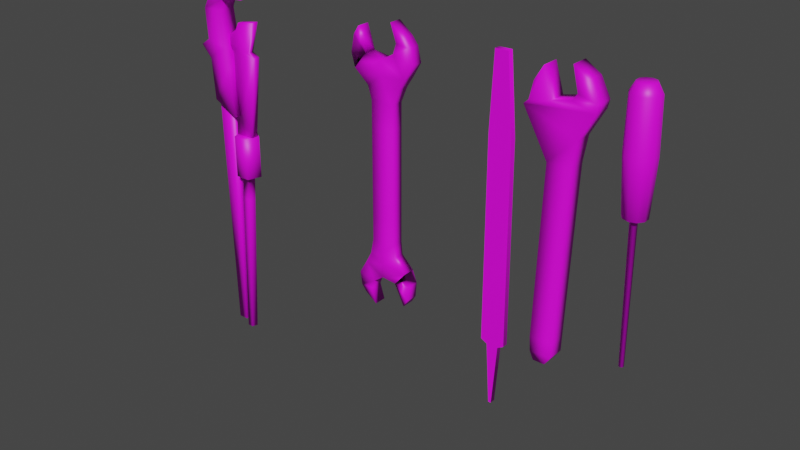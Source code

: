 # Source: Tools.blend  (saved by Blender 2.81.16; exported with 4.5.12 LTS)
import bpy
from mathutils import Matrix  # noqa: F401  (used for matrix-valued properties, if any)

bpy.ops.wm.read_factory_settings(use_empty=True)
scene = bpy.context.scene
scene.name = 'Scene'

# ---- collections
col_collection = bpy.data.collections.new('Collection'); scene.collection.children.link(col_collection)

# ---- images (referenced by path relative to the original .blend; pixels are not part of the script)
import os
ASSET_DIR = os.environ.get("B2B_ASSET_DIR", "")  # directory of the original .blend (textures are referenced by path, not embedded)
HERE = os.path.dirname(os.path.abspath(__file__))  # packed textures are extracted next to this script under _unpacked/

def load_image(name, relpath, width, height, colorspace="sRGB"):
    """Load a texture the original file referenced (path relative to the .blend, or extracted next to this script)."""
    p = next((c for c in (os.path.join(HERE, relpath), os.path.join(ASSET_DIR, relpath)) if relpath and os.path.exists(c)), "")
    if p:
        img = bpy.data.images.load(p, check_existing=True)
        img.name = name
    else:  # same state as the original file: an image datablock whose file is absent (Cycles renders it pink)
        img = bpy.data.images.new(name, width, height)
        img.source = "FILE"
        img.filepath = "//" + (relpath or name)
    img.colorspace_settings.name = colorspace
    return img
img_spanners_jpg = load_image('Spanners.jpg', 'Spanners.jpg', 1024, 1024, 'sRGB')

# ---- materials (node trees are filled in below, after node groups)
mat_material_001 = bpy.data.materials.new('Material.001')
mat_material_001.use_transparent_shadow = False

# ---- material node trees
mat_material_001.use_nodes = True; mat_material_001.node_tree.nodes.clear()
_N = mat_material_001.node_tree.nodes; _L = mat_material_001.node_tree.links
n0 = _N.new('ShaderNodeOutputMaterial'); n0.name = 'Material Output'; n0.location = (300, 300)
n1 = _N.new('ShaderNodeBsdfPrincipled'); n1.name = 'Principled BSDF'; n1.location = (10, 300)
n1.distribution = 'GGX'
n1.subsurface_method = 'BURLEY'
n1.inputs[3].default_value = 1.45
n1.inputs[27].default_value = (0.0, 0.0, 0.0, 1.0)
n1.inputs[28].default_value = 1.0
n2 = _N.new('ShaderNodeTexImage'); n2.name = 'Image Texture'; n2.location = (-280, 280)
n2.image = img_spanners_jpg
_L.new(n1.outputs[0], n0.inputs[0])
_L.new(n2.outputs[0], n1.inputs[0])
n0.is_active_output = True

# ---- world
world_world = bpy.data.worlds.new('World'); scene.world = world_world
world_world.use_nodes = True; world_world.node_tree.nodes.clear()
_N = world_world.node_tree.nodes; _L = world_world.node_tree.links
n0 = _N.new('ShaderNodeOutputWorld'); n0.name = 'World Output'; n0.location = (300, 300)
n1 = _N.new('ShaderNodeBackground'); n1.name = 'Background'; n1.location = (10, 300)
n1.inputs[0].default_value = (0.05088, 0.05088, 0.05088, 1.0)
_L.new(n1.outputs[0], n0.inputs[0])
n0.is_active_output = True
world_world.color = (0.05088, 0.05088, 0.05088)
world_world.use_sun_shadow = False
world_world.sun_shadow_jitter_overblur = 0.0

# ---- meshes
me_plane = bpy.data.meshes.new('Plane')
me_plane.from_pydata([(-0.09918, -0.161, -2.235e-08), (0.09668, -0.1671, -2.608e-08), (-0.09918, 0.1505, 3.725e-09), (0.09668, 0.1531, 3.725e-09), (-0.09918, 0.369, 2.235e-08), (0.09668, 0.369, 2.235e-08), (-0.09918, 0.5616, 4.098e-08), (0.09668, 0.5616, 4.098e-08), (-0.133, 0.6671, 4.901e-08), (0.02224, 0.6671, 4.901e-08), (-0.256, 0.7726, 5.858e-08), (-0.007726, 0.7594, 5.738e-08), (0.1491, 0.6882, 5.092e-08), (0.2045, 0.7752, 5.881e-08), (-0.2877, 0.8833, 6.862e-08), (-0.2613, 1.023, 8.129e-08), (-0.2165, 1.092, 8.75e-08), (-0.1901, 1.018, 8.081e-08), (-0.1532, 0.9018, 7.029e-08), (-0.005462, 0.8833, 6.862e-08), (0.1053, 0.9493, 7.459e-08), (0.2757, 0.8965, 6.981e-08), (0.2467, 1.018, 8.081e-08), (0.1317, 1.031, 8.201e-08), (0.08158, 1.173, 9.492e-08), (0.1976, 1.081, 8.655e-08), (0.09668, -0.3856, -4.47e-08), (-0.09918, -0.386, -4.47e-08), (0.09668, -0.5802, -6.333e-08), (-0.09918, -0.5825, -6.333e-08), (0.1077, -0.6865, -7.368e-08), (-0.01976, -0.6877, -7.379e-08), (0.2124, -0.789, -8.298e-08), (-0.00119, -0.7776, -8.194e-08), (-0.1247, -0.7121, -7.6e-08), (-0.1707, -0.8004, -8.401e-08), (0.2506, -0.8879, -9.194e-08), (0.241, -1.011, -1.031e-07), (0.204, -1.073, -1.087e-07), (0.168, -1.002, -1.023e-07), (0.1173, -0.9019, -9.321e-08), (-0.006633, -0.8896, -9.21e-08), (-0.09312, -0.9533, -9.786e-08), (-0.2397, -0.9204, -9.488e-08), (-0.2226, -1.029, -1.047e-07), (-0.1202, -1.027, -1.045e-07), (-0.07974, -1.156, -1.162e-07), (-0.1822, -1.081, -1.094e-07), (-0.09918, -0.161, -0.1035), (0.09668, -0.1671, -0.1035), (-0.09918, 0.1505, -0.1035), (0.09668, 0.1531, -0.1035), (-0.09918, 0.369, -0.1035), (0.09668, 0.369, -0.1035), (-0.09918, 0.5616, -0.1035), (0.09668, 0.5616, -0.1035), (-0.133, 0.6671, -0.1035), (0.02224, 0.6671, -0.1035), (-0.256, 0.7726, -0.1035), (-0.007726, 0.7594, -0.1035), (0.1491, 0.6882, -0.1035), (0.2045, 0.7752, -0.1035), (-0.2877, 0.8833, -0.1035), (-0.2613, 1.023, -0.1035), (-0.2165, 1.092, -0.1035), (-0.1901, 1.018, -0.1035), (-0.1532, 0.9018, -0.1035), (-0.005462, 0.8833, -0.1035), (0.1053, 0.9493, -0.1035), (0.2757, 0.8965, -0.1035), (0.2467, 1.018, -0.1035), (0.1317, 1.031, -0.1035), (0.08158, 1.173, -0.1035), (0.1976, 1.081, -0.1035), (0.09668, -0.3856, -0.1035), (-0.09918, -0.386, -0.1035), (0.09668, -0.5802, -0.1035), (-0.09918, -0.5825, -0.1035), (0.1077, -0.6865, -0.1035), (-0.01976, -0.6877, -0.1035), (0.2124, -0.789, -0.1035), (-0.00119, -0.7776, -0.1035), (-0.1247, -0.7121, -0.1035), (-0.1707, -0.8004, -0.1035), (0.2506, -0.8879, -0.1035), (0.241, -1.011, -0.1035), (0.204, -1.073, -0.1035), (0.168, -1.002, -0.1035), (0.1173, -0.9019, -0.1035), (-0.006633, -0.8896, -0.1035), (-0.09312, -0.9533, -0.1035), (-0.2397, -0.9204, -0.1035), (-0.2226, -1.029, -0.1035), (-0.1202, -1.027, -0.1035), (-0.07974, -1.156, -0.1035), (-0.1822, -1.081, -0.1035)], [], [(1, 26, 27, 0), (2, 4, 5, 3), (4, 6, 7, 5), (6, 8, 9, 7), (8, 10, 11, 9), (9, 12, 7), (11, 13, 12, 9), (16, 15, 17), (18, 17, 15, 14), (14, 10, 18), (19, 11, 10, 18), (13, 11, 19, 20), (21, 13, 20, 22), (22, 20, 23), (23, 24, 25, 22), (26, 28, 29, 27), (28, 30, 31, 29), (30, 32, 33, 31), (31, 34, 29), (33, 35, 34, 31), (38, 37, 39), (40, 39, 37, 36), (36, 32, 40), (41, 33, 32, 40), (35, 33, 41, 42), (43, 35, 42, 44), (44, 42, 45), (45, 46, 47, 44), (0, 2, 3, 1), (49, 48, 75, 74), (50, 51, 53, 52), (52, 53, 55, 54), (54, 55, 57, 56), (56, 57, 59, 58), (57, 55, 60), (59, 57, 60, 61), (64, 65, 63), (66, 62, 63, 65), (62, 66, 58), (67, 66, 58, 59), (61, 68, 67, 59), (69, 70, 68, 61), (70, 71, 68), (71, 70, 73, 72), (74, 75, 77, 76), (76, 77, 79, 78), (78, 79, 81, 80), (79, 77, 82), (81, 79, 82, 83), (86, 87, 85), (88, 84, 85, 87), (84, 88, 80), (89, 88, 80, 81), (83, 90, 89, 81), (91, 92, 90, 83), (92, 93, 90), (93, 92, 95, 94), (48, 49, 51, 50), (32, 36, 84, 80), (36, 37, 85, 84), (10, 8, 56, 58), (27, 29, 77, 75), (45, 42, 90, 93), (37, 38, 86, 85), (7, 12, 60, 55), (28, 26, 74, 76), (46, 45, 93, 94), (20, 19, 67, 68), (38, 39, 87, 86), (47, 46, 94, 95), (13, 21, 69, 61), (12, 13, 61, 60), (3, 5, 53, 51), (39, 40, 88, 87), (30, 28, 76, 78), (44, 47, 95, 92), (4, 2, 50, 52), (21, 22, 70, 69), (10, 14, 62, 58), (2, 0, 48, 50), (41, 40, 88, 89), (14, 15, 63, 62), (1, 3, 51, 49), (5, 7, 55, 53), (23, 20, 68, 71), (15, 16, 64, 63), (32, 30, 78, 80), (6, 4, 52, 54), (24, 23, 71, 72), (16, 17, 65, 64), (29, 34, 82, 77), (25, 24, 72, 73), (42, 41, 89, 90), (35, 43, 91, 83), (17, 18, 66, 65), (34, 35, 83, 82), (8, 6, 54, 56), (22, 25, 73, 70), (26, 1, 49, 74), (43, 44, 92, 91), (0, 27, 75, 48), (19, 18, 66, 67)])
me_plane.polygons.foreach_set('use_smooth', [True] * 102)
_uv = me_plane.uv_layers.new(name='UVMap')
_uv.uv.foreach_set('vector', [0.4448, 0.5757, 0.444, 0.5118, 0.4049, 0.5117, 0.4049, 0.5775, 0.4037, 0.6686, 0.4045, 0.7325, 0.4439, 0.7325, 0.4442, 0.6694, 0.4045, 0.7325, 0.4051, 0.7888, 0.4444, 0.7888, 0.4439, 0.7325, 0.4051, 0.7888, 0.3983, 0.8197, 0.4292, 0.8197, 0.4444, 0.7888, 0.3983, 0.8197, 0.3738, 0.8505, 0.4232, 0.8467, 0.4292, 0.8197, 0.4292, 0.8197, 0.4544, 0.8259, 0.4444, 0.7888, 0.4232, 0.8467, 0.4654, 0.8513, 0.4544, 0.8259, 0.4292, 0.8197, 0.3817, 0.9439, 0.3728, 0.9238, 0.3869, 0.9223, 0.3943, 0.8883, 0.3869, 0.9223, 0.3728, 0.9238, 0.3675, 0.8829, 0.3675, 0.8829, 0.3738, 0.8505, 0.3943, 0.8883, 0.4237, 0.8829, 0.4232, 0.8467, 0.3738, 0.8505, 0.3943, 0.8883, 0.4654, 0.8513, 0.4232, 0.8467, 0.4237, 0.8829, 0.4457, 0.9022, 0.4796, 0.8868, 0.4654, 0.8513, 0.4457, 0.9022, 0.4738, 0.9223, 0.4738, 0.9223, 0.4457, 0.9022, 0.4509, 0.9261, 0.4509, 0.9261, 0.441, 0.9678, 0.464, 0.9408, 0.4738, 0.9223, 0.444, 0.5118, 0.4424, 0.4549, 0.407, 0.4542, 0.4049, 0.5117, 0.4424, 0.4549, 0.4462, 0.4238, 0.4208, 0.4235, 0.407, 0.4542, 0.4462, 0.4238, 0.467, 0.3938, 0.4245, 0.3972, 0.4208, 0.4235, 0.4208, 0.4235, 0.3999, 0.4163, 0.407, 0.4542, 0.4245, 0.3972, 0.3908, 0.3905, 0.3999, 0.4163, 0.4208, 0.4235, 0.4653, 0.3108, 0.4727, 0.3289, 0.4581, 0.3314, 0.4481, 0.3608, 0.4581, 0.3314, 0.4727, 0.3289, 0.4746, 0.3649, 0.4746, 0.3649, 0.467, 0.3938, 0.4481, 0.3608, 0.4234, 0.3644, 0.4245, 0.3972, 0.467, 0.3938, 0.4481, 0.3608, 0.3908, 0.3905, 0.4245, 0.3972, 0.4234, 0.3644, 0.4062, 0.3458, 0.3771, 0.3554, 0.3908, 0.3905, 0.4062, 0.3458, 0.3805, 0.3238, 0.3805, 0.3238, 0.4062, 0.3458, 0.4008, 0.3243, 0.4008, 0.3243, 0.4089, 0.2866, 0.3885, 0.3085, 0.3805, 0.3238, 0.4049, 0.5775, 0.4037, 0.6686, 0.4442, 0.6694, 0.4448, 0.5757, 0.4448, 0.5757, 0.4049, 0.5775, 0.4049, 0.5117, 0.444, 0.5118, 0.4037, 0.6686, 0.4442, 0.6694, 0.4439, 0.7325, 0.4045, 0.7325, 0.4045, 0.7325, 0.4439, 0.7325, 0.4444, 0.7888, 0.4051, 0.7888, 0.4051, 0.7888, 0.4444, 0.7888, 0.4292, 0.8197, 0.3983, 0.8197, 0.3983, 0.8197, 0.4292, 0.8197, 0.4232, 0.8467, 0.3738, 0.8505, 0.4292, 0.8197, 0.4444, 0.7888, 0.4544, 0.8259, 0.4232, 0.8467, 0.4292, 0.8197, 0.4544, 0.8259, 0.4654, 0.8513, 0.3817, 0.9439, 0.3869, 0.9223, 0.3728, 0.9238, 0.3943, 0.8883, 0.3675, 0.8829, 0.3728, 0.9238, 0.3869, 0.9223, 0.3675, 0.8829, 0.3943, 0.8883, 0.3738, 0.8505, 0.4237, 0.8829, 0.3943, 0.8883, 0.3738, 0.8505, 0.4232, 0.8467, 0.4654, 0.8513, 0.4457, 0.9022, 0.4237, 0.8829, 0.4232, 0.8467, 0.4796, 0.8868, 0.4738, 0.9223, 0.4457, 0.9022, 0.4654, 0.8513, 0.4738, 0.9223, 0.4509, 0.9261, 0.4457, 0.9022, 0.4509, 0.9261, 0.4738, 0.9223, 0.464, 0.9408, 0.441, 0.9678, 0.444, 0.5118, 0.4049, 0.5117, 0.407, 0.4542, 0.4424, 0.4549, 0.4424, 0.4549, 0.407, 0.4542, 0.4208, 0.4235, 0.4462, 0.4238, 0.4462, 0.4238, 0.4208, 0.4235, 0.4245, 0.3972, 0.467, 0.3938, 0.4208, 0.4235, 0.407, 0.4542, 0.3999, 0.4163, 0.4245, 0.3972, 0.4208, 0.4235, 0.3999, 0.4163, 0.3908, 0.3905, 0.4653, 0.3108, 0.4581, 0.3314, 0.4727, 0.3289, 0.4481, 0.3608, 0.4746, 0.3649, 0.4727, 0.3289, 0.4581, 0.3314, 0.4746, 0.3649, 0.4481, 0.3608, 0.467, 0.3938, 0.4234, 0.3644, 0.4481, 0.3608, 0.467, 0.3938, 0.4245, 0.3972, 0.3908, 0.3905, 0.4062, 0.3458, 0.4234, 0.3644, 0.4245, 0.3972, 0.3771, 0.3554, 0.3805, 0.3238, 0.4062, 0.3458, 0.3908, 0.3905, 0.3805, 0.3238, 0.4008, 0.3243, 0.4062, 0.3458, 0.4008, 0.3243, 0.3805, 0.3238, 0.3885, 0.3085, 0.4089, 0.2866, 0.4049, 0.5775, 0.4448, 0.5757, 0.4442, 0.6694, 0.4037, 0.6686, 0.4181, 0.4735, 0.4181, 0.4587, 0.4287, 0.4587, 0.4287, 0.4735, 0.4181, 0.4587, 0.4181, 0.4403, 0.4287, 0.4403, 0.4287, 0.4587, 0.4181, 0.7071, 0.4181, 0.6913, 0.4287, 0.6913, 0.4287, 0.7071, 0.4181, 0.5338, 0.4181, 0.5044, 0.4287, 0.5044, 0.4287, 0.5338, 0.4181, 0.4379, 0.4181, 0.4489, 0.4287, 0.4489, 0.4287, 0.4379, 0.4181, 0.4403, 0.4181, 0.431, 0.4287, 0.431, 0.4287, 0.4403, 0.4181, 0.6755, 0.4181, 0.6945, 0.4287, 0.6945, 0.4287, 0.6755, 0.4181, 0.5047, 0.4181, 0.5338, 0.4287, 0.5338, 0.4287, 0.5047, 0.4181, 0.4186, 0.4181, 0.4379, 0.4287, 0.4379, 0.4287, 0.4186, 0.4181, 0.7336, 0.4181, 0.7237, 0.4287, 0.7237, 0.4287, 0.7336, 0.4181, 0.431, 0.4181, 0.4416, 0.4287, 0.4416, 0.4287, 0.431, 0.4181, 0.4299, 0.4181, 0.4186, 0.4287, 0.4186, 0.4287, 0.4299, 0.4181, 0.7075, 0.4181, 0.7257, 0.4287, 0.7257, 0.4287, 0.7075, 0.4181, 0.6945, 0.4181, 0.7075, 0.4287, 0.7075, 0.4287, 0.6945, 0.4181, 0.6144, 0.4181, 0.6467, 0.4287, 0.6467, 0.4287, 0.6144, 0.4181, 0.4416, 0.4181, 0.4566, 0.4287, 0.4566, 0.4287, 0.4416, 0.4181, 0.4888, 0.4181, 0.5047, 0.4287, 0.5047, 0.4287, 0.4888, 0.4181, 0.4376, 0.4181, 0.4299, 0.4287, 0.4299, 0.4287, 0.4376, 0.4181, 0.6467, 0.4181, 0.6141, 0.4287, 0.6141, 0.4287, 0.6467, 0.4181, 0.7257, 0.4181, 0.7438, 0.4287, 0.7438, 0.4287, 0.7257, 0.4181, 0.7071, 0.4181, 0.7237, 0.4287, 0.7237, 0.4287, 0.7071, 0.4181, 0.6141, 0.4181, 0.5675, 0.4287, 0.5675, 0.4287, 0.6141, 0.4181, 0.4584, 0.4181, 0.4566, 0.4287, 0.4566, 0.4287, 0.4584, 0.4181, 0.7237, 0.4181, 0.7446, 0.4287, 0.7446, 0.4287, 0.7237, 0.4181, 0.5665, 0.4181, 0.6144, 0.4287, 0.6144, 0.4287, 0.5665, 0.4181, 0.6467, 0.4181, 0.6755, 0.4287, 0.6755, 0.4287, 0.6467, 0.4181, 0.7458, 0.4181, 0.7336, 0.4287, 0.7336, 0.4287, 0.7458, 0.4181, 0.7446, 0.4181, 0.7549, 0.4287, 0.7549, 0.4287, 0.7446, 0.4181, 0.4735, 0.4181, 0.4888, 0.4287, 0.4888, 0.4287, 0.4735, 0.4181, 0.6755, 0.4181, 0.6467, 0.4287, 0.6467, 0.4287, 0.6755, 0.4181, 0.7671, 0.4181, 0.7458, 0.4287, 0.7458, 0.4287, 0.7671, 0.4181, 0.7549, 0.4181, 0.7438, 0.4287, 0.7438, 0.4287, 0.7549, 0.4181, 0.5044, 0.4181, 0.485, 0.4287, 0.485, 0.4287, 0.5044, 0.4181, 0.7533, 0.4181, 0.7671, 0.4287, 0.7671, 0.4287, 0.7533, 0.4181, 0.4489, 0.4181, 0.4584, 0.4287, 0.4584, 0.4287, 0.4489, 0.4181, 0.4718, 0.4181, 0.4538, 0.4287, 0.4538, 0.4287, 0.4718, 0.4181, 0.7438, 0.4181, 0.7265, 0.4287, 0.7265, 0.4287, 0.7438, 0.4181, 0.485, 0.4181, 0.4718, 0.4287, 0.4718, 0.4287, 0.485, 0.4181, 0.6913, 0.4181, 0.6755, 0.4287, 0.6755, 0.4287, 0.6913, 0.4181, 0.7438, 0.4181, 0.7533, 0.4287, 0.7533, 0.4287, 0.7438, 0.4181, 0.5338, 0.4181, 0.5665, 0.4287, 0.5665, 0.4287, 0.5338, 0.4181, 0.4538, 0.4181, 0.4376, 0.4287, 0.4376, 0.4287, 0.4538, 0.4181, 0.5675, 0.4181, 0.5338, 0.4287, 0.5338, 0.4287, 0.5675, 0.4181, 0.7237, 0.4181, 0.7265, 0.4287, 0.7265, 0.4287, 0.7237])
me_plane.materials.append(mat_material_001)
me_plane.use_remesh_fix_poles = True
me_plane.use_remesh_preserve_attributes = False
me_plane.use_mirror_vertex_groups = False
me_plane.update()
me_plane_001 = bpy.data.meshes.new('Plane.001')
me_plane_001.from_pydata([(-0.7456, 14.41, 1.396e-06), (0.374, 14.43, 1.399e-06), (-0.9587, -9.004, -7.255e-07), (1.118, -8.959, -7.214e-07), (-0.03692, -14.59, -1.232e-06), (0.1962, -14.59, -1.232e-06), (0.5781, -9.269, -7.495e-07), (-0.4188, -9.29, -7.515e-07), (0.9242, 8.128, 8.274e-07), (-1.01, 8.086, 8.236e-07), (-0.7456, 14.41, -0.4705), (0.374, 14.43, -0.4705), (-0.9587, -9.004, -0.4706), (1.118, -8.959, -0.4706), (-0.03692, -14.59, -0.4706), (0.1962, -14.59, -0.4706), (0.5781, -9.269, -0.4706), (-0.4188, -9.29, -0.4706), (0.9242, 8.128, -0.4705), (-1.01, 8.086, -0.4705), (-0.7456, 14.41, 1.396e-06), (0.374, 14.43, 1.399e-06), (-0.9587, -9.004, -7.255e-07), (1.118, -8.959, -7.214e-07), (-0.03692, -14.59, -1.232e-06), (0.1962, -14.59, -1.232e-06), (0.5781, -9.269, -7.495e-07), (-0.4188, -9.29, -7.515e-07), (0.9242, 8.128, 8.274e-07), (-1.01, 8.086, 8.236e-07), (-0.7456, 14.41, -0.4705), (0.374, 14.43, -0.4705), (-0.9587, -9.004, -0.4706), (1.118, -8.959, -0.4706), (-0.03692, -14.59, -0.4706), (0.1962, -14.59, -0.4706), (0.5781, -9.269, -0.4706), (-0.4188, -9.29, -0.4706), (0.9242, 8.128, -0.4705), (-1.01, 8.086, -0.4705)], [], [(8, 3, 2, 9), (6, 5, 4, 7), (3, 6, 7, 2), (1, 8, 9, 0), (18, 19, 12, 13), (16, 17, 14, 15), (13, 12, 17, 16), (11, 10, 19, 18), (24, 25, 35, 34), (23, 28, 38, 33), (22, 27, 37, 32), (27, 24, 34, 37), (29, 22, 32, 39), (26, 23, 33, 36), (25, 26, 36, 35), (28, 21, 31, 38), (20, 29, 39, 30), (21, 20, 30, 31)])
me_plane_001.polygons.foreach_set('use_smooth', [True] * 18)
_uv = me_plane_001.uv_layers.new(name='UVMap')
_uv.uv.foreach_set('vector', [0.6473, 0.7875, 0.6507, 0.3257, 0.615, 0.3245, 0.6142, 0.7863, 0.6414, 0.3173, 0.6349, 0.1735, 0.6309, 0.1734, 0.6243, 0.3167, 0.6507, 0.3257, 0.6414, 0.3173, 0.6243, 0.3167, 0.615, 0.3245, 0.6379, 0.9578, 0.6473, 0.7875, 0.6142, 0.7863, 0.6187, 0.9571, 0.6473, 0.7875, 0.6142, 0.7863, 0.615, 0.3245, 0.6507, 0.3257, 0.6414, 0.3173, 0.6243, 0.3167, 0.6309, 0.1734, 0.6349, 0.1735, 0.6507, 0.3257, 0.615, 0.3245, 0.6243, 0.3167, 0.6414, 0.3173, 0.6379, 0.9578, 0.6187, 0.9571, 0.6142, 0.7863, 0.6473, 0.7875, 0.6282, 0.3978, 0.6282, 0.3979, 0.6333, 0.3979, 0.6333, 0.3978, 0.6282, 0.4881, 0.6282, 0.7617, 0.6333, 0.7617, 0.6333, 0.4881, 0.6282, 0.4873, 0.6282, 0.4827, 0.6333, 0.4827, 0.6333, 0.4873, 0.6282, 0.4827, 0.6282, 0.3978, 0.6333, 0.3978, 0.6333, 0.4827, 0.6282, 0.761, 0.6282, 0.4873, 0.6333, 0.4873, 0.6333, 0.761, 0.6282, 0.4831, 0.6282, 0.4881, 0.6333, 0.4881, 0.6333, 0.4831, 0.6282, 0.3979, 0.6282, 0.4831, 0.6333, 0.4831, 0.6333, 0.3979, 0.6282, 0.7617, 0.6282, 0.8626, 0.6333, 0.8626, 0.6333, 0.7617, 0.6282, 0.8622, 0.6282, 0.761, 0.6333, 0.761, 0.6333, 0.8622, 0.6282, 0.8626, 0.6282, 0.8622, 0.6333, 0.8622, 0.6333, 0.8626])
me_plane_001.materials.append(mat_material_001)
me_plane_001.use_remesh_fix_poles = True
me_plane_001.use_remesh_preserve_attributes = False
me_plane_001.use_mirror_vertex_groups = False
me_plane_001.update()
me_plane_002 = bpy.data.meshes.new('Plane.002')
me_plane_002.from_pydata([(-1.072, -6.474, -4.962e-07), (0.5876, -6.474, -4.962e-07), (-0.6626, 6.139, 4.658e-07), (1.035, 6.139, 4.658e-07), (-0.7177, -8.131, -6.464e-07), (0.1591, -8.131, -6.464e-07), (-1.003, -7.525, -5.915e-07), (0.5573, -7.525, -5.915e-07), (-2.539, 9.465, 7.673e-07), (1.347, 8.064, 6.403e-07), (2.395, 9.968, 8.129e-07), (-2.183, 9.799, 7.976e-07), (-1.892, 11.07, 9.128e-07), (-1.246, 12.15, 1.011e-06), (-0.621, 10.1, 8.249e-07), (0.7798, 10.43, 8.552e-07), (1.125, 10.93, 9.002e-07), (0.7043, 12.62, 1.053e-06), (1.846, 11.89, 9.871e-07), (2.536, 10.57, 8.679e-07), (-1.072, -6.474, -1.323), (0.5876, -6.474, -1.323), (-0.6626, 6.139, -1.323), (1.035, 6.139, -1.323), (-0.7177, -8.131, -1.323), (0.1591, -8.131, -1.323), (-1.003, -7.525, -1.323), (0.5573, -7.525, -1.323), (-2.539, 9.465, -1.323), (1.347, 8.064, -1.323), (2.395, 9.968, -1.323), (-2.183, 9.799, -1.323), (-1.892, 11.07, -1.323), (-1.246, 12.15, -1.323), (-0.621, 10.1, -1.323), (0.7798, 10.43, -1.323), (1.125, 10.93, -1.323), (0.7043, 12.62, -1.323), (1.846, 11.89, -1.323), (2.536, 10.57, -1.323)], [], [(0, 2, 3, 1), (7, 5, 4, 6), (1, 7, 6, 0), (2, 8, 9, 3), (8, 10, 9), (8, 11, 14, 10), (11, 12, 13, 14), (15, 10, 14), (15, 16, 19, 10), (16, 17, 18, 19), (20, 21, 23, 22), (27, 26, 24, 25), (21, 20, 26, 27), (22, 23, 29, 28), (28, 29, 30), (28, 30, 34, 31), (31, 34, 33, 32), (35, 34, 30), (35, 30, 39, 36), (36, 39, 38, 37), (17, 16, 36, 37), (9, 10, 30, 29), (0, 6, 26, 20), (18, 17, 37, 38), (2, 0, 20, 22), (11, 8, 28, 31), (5, 7, 27, 25), (19, 18, 38, 39), (12, 11, 31, 32), (1, 3, 23, 21), (13, 12, 32, 33), (14, 13, 33, 34), (3, 9, 29, 23), (4, 5, 25, 24), (15, 14, 34, 35), (8, 2, 22, 28), (10, 19, 39, 30), (6, 4, 24, 26), (16, 15, 35, 36), (7, 1, 21, 27)])
me_plane_002.polygons.foreach_set('use_smooth', [True] * 40)
_uv = me_plane_002.uv_layers.new(name='UVMap')
_uv.uv.foreach_set('vector', [0.6975, 0.3628, 0.7063, 0.7661, 0.7427, 0.7661, 0.7331, 0.3628, 0.7325, 0.3292, 0.7239, 0.3098, 0.7051, 0.3098, 0.699, 0.3292, 0.7331, 0.3628, 0.7325, 0.3292, 0.699, 0.3292, 0.6975, 0.3628, 0.7063, 0.7661, 0.6661, 0.8724, 0.7494, 0.8276, 0.7427, 0.7661, 0.6661, 0.8724, 0.7719, 0.8885, 0.7494, 0.8276, 0.6661, 0.8724, 0.6737, 0.8831, 0.7072, 0.8928, 0.7719, 0.8885, 0.6737, 0.8831, 0.6799, 0.9238, 0.6938, 0.9582, 0.7072, 0.8928, 0.7373, 0.9034, 0.7719, 0.8885, 0.7072, 0.8928, 0.7373, 0.9034, 0.7447, 0.9193, 0.7749, 0.9079, 0.7719, 0.8885, 0.7447, 0.9193, 0.7356, 0.9734, 0.7602, 0.95, 0.7749, 0.9079, 0.6975, 0.3628, 0.7331, 0.3628, 0.7427, 0.7661, 0.7063, 0.7661, 0.7325, 0.3292, 0.699, 0.3292, 0.7051, 0.3098, 0.7239, 0.3098, 0.7331, 0.3628, 0.6975, 0.3628, 0.699, 0.3292, 0.7325, 0.3292, 0.7063, 0.7661, 0.7427, 0.7661, 0.7494, 0.8276, 0.6661, 0.8724, 0.6661, 0.8724, 0.7494, 0.8276, 0.7719, 0.8885, 0.6661, 0.8724, 0.7719, 0.8885, 0.7072, 0.8928, 0.6737, 0.8831, 0.6737, 0.8831, 0.7072, 0.8928, 0.6938, 0.9582, 0.6799, 0.9238, 0.7373, 0.9034, 0.7072, 0.8928, 0.7719, 0.8885, 0.7373, 0.9034, 0.7719, 0.8885, 0.7749, 0.9079, 0.7447, 0.9193, 0.7447, 0.9193, 0.7749, 0.9079, 0.7602, 0.95, 0.7356, 0.9734, 0.7195, 0.7552, 0.7187, 0.728, 0.7331, 0.7271, 0.7339, 0.7543, 0.7174, 0.682, 0.7182, 0.7126, 0.7327, 0.7117, 0.7318, 0.6812, 0.7107, 0.4489, 0.7102, 0.432, 0.7247, 0.4311, 0.7252, 0.448, 0.7191, 0.7434, 0.7195, 0.7552, 0.7339, 0.7543, 0.7336, 0.7425, 0.7165, 0.6512, 0.7107, 0.4489, 0.7252, 0.448, 0.7309, 0.6503, 0.7182, 0.7099, 0.718, 0.7045, 0.7325, 0.7036, 0.7326, 0.709, 0.7099, 0.4223, 0.7102, 0.432, 0.7247, 0.4311, 0.7244, 0.4214, 0.7185, 0.7223, 0.7191, 0.7434, 0.7336, 0.7425, 0.733, 0.7214, 0.7187, 0.7303, 0.7182, 0.7099, 0.7326, 0.709, 0.7332, 0.7294, 0.7107, 0.4489, 0.7165, 0.6512, 0.7309, 0.6503, 0.7252, 0.448, 0.7192, 0.7476, 0.7187, 0.7303, 0.7332, 0.7294, 0.7337, 0.7467, 0.7183, 0.7147, 0.7192, 0.7476, 0.7337, 0.7467, 0.7328, 0.7138, 0.7165, 0.6512, 0.7174, 0.682, 0.7318, 0.6812, 0.7309, 0.6503, 0.7099, 0.4223, 0.7099, 0.4223, 0.7244, 0.4214, 0.7244, 0.4214, 0.7185, 0.7201, 0.7183, 0.7147, 0.7328, 0.7138, 0.7329, 0.7192, 0.718, 0.7045, 0.7165, 0.6512, 0.7309, 0.6503, 0.7325, 0.7036, 0.7182, 0.7126, 0.7185, 0.7223, 0.733, 0.7214, 0.7327, 0.7117, 0.7102, 0.432, 0.7099, 0.4223, 0.7244, 0.4214, 0.7247, 0.4311, 0.7187, 0.728, 0.7185, 0.7201, 0.7329, 0.7192, 0.7331, 0.7271, 0.7102, 0.432, 0.7107, 0.4489, 0.7252, 0.448, 0.7247, 0.4311])
me_plane_002.materials.append(mat_material_001)
me_plane_002.use_remesh_fix_poles = True
me_plane_002.use_remesh_preserve_attributes = False
me_plane_002.use_mirror_vertex_groups = False
me_plane_002.update()
me_plane_003 = bpy.data.meshes.new('Plane.003')
me_plane_003.from_pydata([(-0.7888, 0.3067, 0.3554), (0.6304, -0.406, 0.3554), (-1.119, 5.29, 0.3554), (-0.05594, 5.343, 0.3554), (-0.5248, 6.412, 0.3554), (0.2344, 5.95, 0.3554), (0.3991, 6.9, 0.3554), (0.7888, 6.095, 0.3554), (0.9799, 6.86, 0.3554), (1.634, 6.148, 0.3554), (1.607, 6.649, 0.3554), (-0.9392, 2.578, 0.3554), (0.3176, 2.214, 0.3554), (0.1732, 3.423, 0.3554), (-1.009, 3.626, 0.3554), (-1.55, 3.243, 0.3554), (-0.5884, -13.45, -1.276e-06), (-0.0254, -13.45, -1.276e-06), (-0.8703, 1.228, -1.247e-07), (0.1614, 1.228, -1.247e-07), (0.3443, -1.518, -1.355e-07), (1.464, -1.471, -1.312e-07), (0.5185, 3.102, -1.343e-08), (1.987, 3.07, -1.63e-08), (1.559, 3.276, 2.368e-09), (2.034, 4.971, 1.56e-07), (0.9571, 4.796, 1.402e-07), (0.7512, 4.385, 1.029e-07), (0.2602, 4.036, 7.128e-08), (0.2602, 3.434, 1.673e-08), (-0.7888, 0.3067, -0.6743), (0.6304, -0.406, -0.6743), (-1.119, 5.29, -0.6743), (-0.05594, 5.343, -0.6743), (-0.5248, 6.412, -0.6743), (0.2344, 5.95, -0.6743), (0.3991, 6.9, -0.6743), (0.7888, 6.095, -0.6743), (0.9799, 6.86, -0.6743), (1.634, 6.148, -0.6743), (1.607, 6.649, -0.6743), (-0.9392, 2.578, -0.6743), (0.3176, 2.214, -0.6743), (0.1732, 3.423, -0.6743), (-1.009, 3.626, -0.6743), (-1.55, 3.243, -0.6743), (-0.5884, -13.45, -0.4152), (-0.0254, -13.45, -0.4152), (-0.8703, 1.228, -0.4152), (0.1614, 1.228, -0.4152), (0.3443, -1.518, -0.3727), (1.464, -1.471, -0.3727), (0.5185, 3.102, -0.3727), (1.987, 3.07, -0.3727), (1.559, 3.276, -0.3727), (2.034, 4.971, -0.3727), (0.9571, 4.796, -0.3727), (0.7512, 4.385, -0.3727), (0.2602, 4.036, -0.3727), (0.2602, 3.434, -0.3727), (1.154, -4.008, -0.2974), (0.8379, -4.008, -0.5272), (0.899, -3.878, -0.8962), (0.899, -1.522, -0.8962), (1.566, -3.878, -0.4114), (1.566, -1.522, -0.4114), (1.311, -3.878, 0.373), (1.311, -1.522, 0.373), (0.4866, -3.878, 0.373), (0.4866, -1.522, 0.373), (0.2317, -3.878, -0.4114), (0.2317, -1.522, -0.4114), (1.033, -4.008, 0.07445), (0.6424, -4.008, 0.07445), (0.5216, -4.008, -0.2974), (0.4471, -5.309, -0.2974), (0.8074, -5.276, -0.5272), (0.5679, -5.309, 0.07445), (0.9588, -5.309, 0.07445), (1.08, -5.309, -0.2974), (0.01856, -13.79, -0.2819), (0.2873, -13.79, -0.4772), (0.1212, -13.79, 0.03404), (0.4534, -13.79, 0.03404), (0.5561, -13.79, -0.2819)], [], [(14, 2, 3, 13), (2, 4, 5, 3), (4, 6, 5), (6, 8, 7, 5), (8, 10, 9, 7), (0, 11, 12, 1), (11, 14, 13, 12), (11, 15, 14), (16, 18, 19, 17), (20, 22, 23, 21), (23, 22, 29, 24), (28, 27, 29), (29, 27, 24), (25, 24, 27, 26), (44, 43, 33, 32), (32, 33, 35, 34), (34, 35, 36), (36, 35, 37, 38), (38, 37, 39, 40), (30, 31, 42, 41), (41, 42, 43, 44), (41, 44, 45), (9, 10, 40, 39), (4, 2, 32, 34), (14, 15, 45, 44), (10, 8, 38, 40), (6, 4, 34, 36), (15, 11, 41, 45), (11, 0, 30, 41), (0, 1, 31, 30), (1, 12, 42, 31), (5, 7, 37, 35), (13, 3, 33, 43), (8, 6, 36, 38), (12, 13, 43, 42), (2, 14, 44, 32), (7, 9, 39, 37), (3, 5, 35, 33), (46, 47, 49, 48), (17, 19, 49, 47), (18, 16, 46, 48), (19, 18, 48, 49), (16, 17, 47, 46), (50, 51, 53, 52), (53, 54, 59, 52), (58, 59, 57), (59, 54, 57), (55, 56, 57, 54), (24, 25, 55, 54), (21, 23, 53, 51), (28, 29, 59, 58), (25, 26, 56, 55), (29, 22, 52, 59), (22, 20, 50, 52), (26, 27, 57, 56), (23, 24, 54, 53), (20, 21, 51, 50), (27, 28, 58, 57), (72, 73, 77, 78), (70, 62, 61, 74), (62, 63, 65, 64), (73, 74, 75, 77), (66, 68, 73, 72), (64, 65, 67, 66), (76, 79, 84, 81), (64, 66, 72, 60), (66, 67, 69, 68), (65, 63, 71, 69, 67), (61, 60, 79, 76), (68, 69, 71, 70), (74, 61, 76, 75), (68, 70, 74, 73), (70, 71, 63, 62), (62, 64, 60, 61), (60, 72, 78, 79), (81, 84, 83, 82, 80), (78, 77, 82, 83), (75, 76, 81, 80), (79, 78, 83, 84), (77, 75, 80, 82)])
me_plane_003.polygons.foreach_set('use_smooth', [True] * 80)
_uv = me_plane_003.uv_layers.new(name='UVMap')
_uv.uv.foreach_set('vector', [0.06946, 0.8284, 0.06706, 0.905, 0.09428, 0.9076, 0.09973, 0.8187, 0.06706, 0.905, 0.08694, 0.9513, 0.1017, 0.931, 0.09428, 0.9076, 0.08694, 0.9513, 0.1098, 0.971, 0.1017, 0.931, 0.1098, 0.971, 0.128, 0.9685, 0.1223, 0.938, 0.1017, 0.931, 0.128, 0.9685, 0.1403, 0.9639, 0.1439, 0.9405, 0.1223, 0.938, 0.07467, 0.6769, 0.07124, 0.7782, 0.1034, 0.7608, 0.1068, 0.6502, 0.07124, 0.7782, 0.06946, 0.8284, 0.09973, 0.8187, 0.1034, 0.7608, 0.07124, 0.7782, 0.0556, 0.8101, 0.06946, 0.8284, 0.08192, 0.06566, 0.07173, 0.7111, 0.09816, 0.7111, 0.09634, 0.06566, 0.1147, 0.5988, 0.1166, 0.8014, 0.1542, 0.7999, 0.1434, 0.601, 0.1542, 0.7999, 0.1166, 0.8014, 0.11, 0.8174, 0.1433, 0.8098, 0.11, 0.8462, 0.1226, 0.8629, 0.11, 0.8174, 0.11, 0.8174, 0.1226, 0.8629, 0.1433, 0.8098, 0.1554, 0.891, 0.1433, 0.8098, 0.1226, 0.8629, 0.1279, 0.8826, 0.06946, 0.8284, 0.09973, 0.8187, 0.09428, 0.9076, 0.06706, 0.905, 0.06706, 0.905, 0.09428, 0.9076, 0.1017, 0.931, 0.08694, 0.9513, 0.08694, 0.9513, 0.1017, 0.931, 0.1098, 0.971, 0.1098, 0.971, 0.1017, 0.931, 0.1223, 0.938, 0.128, 0.9685, 0.128, 0.9685, 0.1223, 0.938, 0.1439, 0.9405, 0.1403, 0.9639, 0.07467, 0.6769, 0.1068, 0.6502, 0.1034, 0.7608, 0.07124, 0.7782, 0.07124, 0.7782, 0.1034, 0.7608, 0.09973, 0.8187, 0.06946, 0.8284, 0.07124, 0.7782, 0.06946, 0.8284, 0.0556, 0.8101, 0.07521, 0.8518, 0.07484, 0.8635, 0.09125, 0.8646, 0.09163, 0.8529, 0.07502, 0.8579, 0.07585, 0.8317, 0.09227, 0.8328, 0.09143, 0.8591, 0.07709, 0.7928, 0.07738, 0.7838, 0.09379, 0.7849, 0.0935, 0.7939, 0.07484, 0.8635, 0.07468, 0.8684, 0.0911, 0.8696, 0.09125, 0.8646, 0.07465, 0.8694, 0.07502, 0.8579, 0.09143, 0.8591, 0.09107, 0.8705, 0.07738, 0.7838, 0.07787, 0.7683, 0.09429, 0.7694, 0.09379, 0.7849, 0.07787, 0.7683, 0.07956, 0.7151, 0.09598, 0.7162, 0.09429, 0.7694, 0.07956, 0.7151, 0.0801, 0.6984, 0.09651, 0.6996, 0.09598, 0.7162, 0.0801, 0.6984, 0.07814, 0.7597, 0.09456, 0.7609, 0.09651, 0.6996, 0.07536, 0.8471, 0.07525, 0.8505, 0.09167, 0.8517, 0.09177, 0.8483, 0.07724, 0.788, 0.07581, 0.8329, 0.09223, 0.8341, 0.09366, 0.7892, 0.07468, 0.8684, 0.07465, 0.8694, 0.09107, 0.8705, 0.0911, 0.8696, 0.07814, 0.7597, 0.07724, 0.788, 0.09366, 0.7892, 0.09456, 0.7609, 0.07585, 0.8317, 0.07709, 0.7928, 0.0935, 0.7939, 0.09227, 0.8328, 0.07525, 0.8505, 0.07521, 0.8518, 0.09163, 0.8529, 0.09167, 0.8517, 0.07581, 0.8329, 0.07536, 0.8471, 0.09177, 0.8483, 0.09223, 0.8341, 0.08192, 0.06566, 0.09634, 0.06566, 0.09816, 0.7111, 0.07173, 0.7111, 0.09634, 0.06566, 0.09816, 0.7111, 0.09816, 0.7111, 0.09634, 0.06566, 0.07173, 0.7111, 0.08192, 0.06566, 0.08192, 0.06566, 0.07173, 0.7111, 0.09816, 0.7111, 0.07173, 0.7111, 0.07173, 0.7111, 0.09816, 0.7111, 0.08192, 0.06566, 0.09634, 0.06566, 0.09634, 0.06566, 0.08192, 0.06566, 0.1147, 0.5988, 0.1434, 0.601, 0.1542, 0.7999, 0.1166, 0.8014, 0.1542, 0.7999, 0.1433, 0.8098, 0.11, 0.8174, 0.1166, 0.8014, 0.11, 0.8462, 0.11, 0.8174, 0.1226, 0.8629, 0.11, 0.8174, 0.1433, 0.8098, 0.1226, 0.8629, 0.1554, 0.891, 0.1279, 0.8826, 0.1226, 0.8629, 0.1433, 0.8098, 0.1433, 0.8098, 0.1554, 0.891, 0.1554, 0.891, 0.1433, 0.8098, 0.1434, 0.601, 0.1542, 0.7999, 0.1542, 0.7999, 0.1434, 0.601, 0.11, 0.8462, 0.11, 0.8174, 0.11, 0.8174, 0.11, 0.8462, 0.1554, 0.891, 0.1279, 0.8826, 0.1279, 0.8826, 0.1554, 0.891, 0.11, 0.8174, 0.1166, 0.8014, 0.1166, 0.8014, 0.11, 0.8174, 0.1166, 0.8014, 0.1147, 0.5988, 0.1147, 0.5988, 0.1166, 0.8014, 0.1279, 0.8826, 0.1226, 0.8629, 0.1226, 0.8629, 0.1279, 0.8826, 0.1542, 0.7999, 0.1433, 0.8098, 0.1433, 0.8098, 0.1542, 0.7999, 0.1147, 0.5988, 0.1434, 0.601, 0.1434, 0.601, 0.1147, 0.5988, 0.1226, 0.8629, 0.11, 0.8462, 0.11, 0.8462, 0.1226, 0.8629, 0.1274, 0.4803, 0.1154, 0.4803, 0.1131, 0.4216, 0.1251, 0.4216, 0.1028, 0.4861, 0.1233, 0.4861, 0.1214, 0.4803, 0.1117, 0.4803, 0.1233, 0.4861, 0.1233, 0.5924, 0.1438, 0.5924, 0.1438, 0.4861, 0.1154, 0.4803, 0.1117, 0.4803, 0.1094, 0.4216, 0.1131, 0.4216, 0.136, 0.4861, 0.1106, 0.4861, 0.1154, 0.4803, 0.1274, 0.4803, 0.1438, 0.4861, 0.1438, 0.5924, 0.136, 0.5924, 0.136, 0.4861, 0.1205, 0.4231, 0.1289, 0.4216, 0.1128, 0.03913, 0.1045, 0.03913, 0.1438, 0.4861, 0.136, 0.4861, 0.1274, 0.4803, 0.1312, 0.4803, 0.136, 0.4861, 0.136, 0.5924, 0.1106, 0.5924, 0.1106, 0.4861, 0.1438, 0.5924, 0.1233, 0.5924, 0.1028, 0.5924, 0.1106, 0.5924, 0.136, 0.5924, 0.1214, 0.4803, 0.1312, 0.4803, 0.1289, 0.4216, 0.1205, 0.4231, 0.1106, 0.4861, 0.1106, 0.5924, 0.1028, 0.5924, 0.1028, 0.4861, 0.1117, 0.4803, 0.1214, 0.4803, 0.1205, 0.4231, 0.1094, 0.4216, 0.1106, 0.4861, 0.1028, 0.4861, 0.1117, 0.4803, 0.1154, 0.4803, 0.1028, 0.4861, 0.1028, 0.5924, 0.1233, 0.5924, 0.1233, 0.4861, 0.1233, 0.4861, 0.1438, 0.4861, 0.1312, 0.4803, 0.1214, 0.4803, 0.1312, 0.4803, 0.1274, 0.4803, 0.1251, 0.4216, 0.1289, 0.4216, 0.1045, 0.03913, 0.1128, 0.03913, 0.1096, 0.03913, 0.09941, 0.03913, 0.09625, 0.03913, 0.1251, 0.4216, 0.1131, 0.4216, 0.09941, 0.03913, 0.1096, 0.03913, 0.1094, 0.4216, 0.1205, 0.4231, 0.1045, 0.03913, 0.09625, 0.03913, 0.1289, 0.4216, 0.1251, 0.4216, 0.1096, 0.03913, 0.1128, 0.03913, 0.1131, 0.4216, 0.1094, 0.4216, 0.09625, 0.03913, 0.09941, 0.03913])
me_plane_003.materials.append(mat_material_001)
me_plane_003.use_remesh_fix_poles = True
me_plane_003.use_remesh_preserve_attributes = False
me_plane_003.use_mirror_vertex_groups = False
me_plane_003.update()
me_cylinder = bpy.data.meshes.new('Cylinder')
me_cylinder.from_pydata([(-0.1825, 0.5551, -2.445), (-0.2585, 0.6679, 2.733), (0.1438, 0.4491, -2.445), (0.1341, 0.5403, 2.733), (0.3455, 0.1716, -2.445), (0.3767, 0.2064, 2.733), (0.3455, -0.1716, -2.445), (0.3767, -0.2064, 2.733), (0.1438, -0.4491, -2.445), (0.1341, -0.5403, 2.733), (-0.1825, -0.5551, -2.445), (-0.2585, -0.6679, 2.733), (-0.5088, -0.4491, -2.445), (-0.6511, -0.5403, 2.733), (-0.7105, -0.1716, -2.445), (-0.8937, -0.2064, 2.733), (-0.7105, 0.1716, -2.445), (-0.8937, 0.2064, 2.733), (-0.5088, 0.4491, -2.445), (-0.6511, 0.5403, 2.733), (-0.2215, 0.7197, 0.212), (0.2015, 0.5822, 0.212), (0.463, 0.2224, 0.212), (0.463, -0.2224, 0.212), (0.2015, -0.5822, 0.212), (-0.2215, -0.7197, 0.212), (-0.6445, -0.5822, 0.212), (-0.9059, -0.2224, 0.212), (-0.9059, 0.2224, 0.212), (-0.6445, 0.5822, 0.212), (-0.00626, 0.3472, 3.174), (-0.2585, 0.4291, 3.174), (0.1496, 0.1326, 3.174), (0.1496, -0.1326, 3.174), (-0.00626, -0.3472, 3.174), (-0.2585, -0.4291, 3.174), (-0.5107, -0.3472, 3.174), (-0.6666, -0.1326, 3.174), (-0.6666, 0.1326, 3.174), (-0.5107, 0.3472, 3.174), (-0.2177, 0.1725, -2.576), (-0.1163, 0.1396, -2.576), (-0.05357, 0.05332, -2.576), (-0.05357, -0.05332, -2.576), (-0.1163, -0.1396, -2.576), (-0.2177, -0.1725, -2.576), (-0.3191, -0.1396, -2.576), (-0.3818, -0.05332, -2.576), (-0.3818, 0.05332, -2.576), (-0.3191, 0.1396, -2.576), (-0.07688, 0.1192, -9.431), (-0.00684, 0.0964, -9.431), (0.03644, 0.03682, -9.431), (0.03644, -0.03682, -9.431), (-0.00684, -0.0964, -9.431), (-0.07688, -0.1192, -9.431), (-0.1469, -0.0964, -9.431), (-0.1902, -0.03682, -9.431), (-0.1902, 0.03682, -9.431), (-0.1469, 0.0964, -9.431)], [], [(20, 1, 3, 21), (21, 3, 5, 22), (22, 5, 7, 23), (23, 7, 9, 24), (24, 9, 11, 25), (25, 11, 13, 26), (26, 13, 15, 27), (27, 15, 17, 28), (5, 3, 30, 32), (28, 17, 19, 29), (29, 19, 1, 20), (14, 16, 48, 47), (18, 29, 20, 0), (16, 28, 29, 18), (14, 27, 28, 16), (12, 26, 27, 14), (10, 25, 26, 12), (8, 24, 25, 10), (6, 23, 24, 8), (4, 22, 23, 6), (2, 21, 22, 4), (0, 20, 21, 2), (30, 31, 39, 38, 37, 36, 35, 34, 33, 32), (1, 19, 39, 31), (19, 17, 38, 39), (17, 15, 37, 38), (15, 13, 36, 37), (13, 11, 35, 36), (11, 9, 34, 35), (9, 7, 33, 34), (3, 1, 31, 30), (7, 5, 32, 33), (43, 44, 54, 53), (12, 14, 47, 46), (10, 12, 46, 45), (8, 10, 45, 44), (6, 8, 44, 43), (0, 2, 41, 40), (4, 6, 43, 42), (2, 4, 42, 41), (18, 0, 40, 49), (16, 18, 49, 48), (50, 51, 52, 53, 54, 55, 56, 57, 58, 59), (40, 41, 51, 50), (47, 48, 58, 57), (44, 45, 55, 54), (41, 42, 52, 51), (48, 49, 59, 58), (45, 46, 56, 55), (42, 43, 53, 52), (49, 40, 50, 59), (46, 47, 57, 56)])
me_cylinder.polygons.foreach_set('use_smooth', [True] * 52)
_uv = me_cylinder.uv_layers.new(name='UVMap')
_uv.uv.foreach_set('vector', [0.8361, 0.8411, 0.8349, 0.9596, 0.8475, 0.9596, 0.8497, 0.8411, 0.8497, 0.8411, 0.8475, 0.9596, 0.8553, 0.9596, 0.858, 0.8411, 0.858, 0.8411, 0.8553, 0.9596, 0.8553, 0.9596, 0.858, 0.8411, 0.858, 0.8411, 0.8553, 0.9596, 0.8475, 0.9596, 0.8497, 0.8411, 0.8497, 0.8411, 0.8475, 0.9596, 0.8349, 0.9596, 0.8361, 0.8411, 0.8361, 0.8411, 0.8349, 0.9596, 0.8224, 0.9596, 0.8226, 0.8411, 0.8226, 0.8411, 0.8224, 0.9596, 0.8146, 0.9596, 0.8142, 0.8411, 0.8142, 0.8411, 0.8146, 0.9596, 0.8146, 0.9596, 0.8142, 0.8411, 0.8553, 0.9596, 0.8475, 0.9596, 0.843, 0.9803, 0.848, 0.9803, 0.8142, 0.8411, 0.8146, 0.9596, 0.8224, 0.9596, 0.8226, 0.8411, 0.8226, 0.8411, 0.8224, 0.9596, 0.8349, 0.9596, 0.8361, 0.8411, 0.8205, 0.7163, 0.8205, 0.7163, 0.831, 0.7101, 0.831, 0.7101, 0.8269, 0.7163, 0.8226, 0.8411, 0.8361, 0.8411, 0.8374, 0.7163, 0.8205, 0.7163, 0.8142, 0.8411, 0.8226, 0.8411, 0.8269, 0.7163, 0.8205, 0.7163, 0.8142, 0.8411, 0.8142, 0.8411, 0.8205, 0.7163, 0.8269, 0.7163, 0.8226, 0.8411, 0.8142, 0.8411, 0.8205, 0.7163, 0.8374, 0.7163, 0.8361, 0.8411, 0.8226, 0.8411, 0.8269, 0.7163, 0.8478, 0.7163, 0.8497, 0.8411, 0.8361, 0.8411, 0.8374, 0.7163, 0.8543, 0.7163, 0.858, 0.8411, 0.8497, 0.8411, 0.8478, 0.7163, 0.8543, 0.7163, 0.858, 0.8411, 0.858, 0.8411, 0.8543, 0.7163, 0.8478, 0.7163, 0.8497, 0.8411, 0.858, 0.8411, 0.8543, 0.7163, 0.8374, 0.7163, 0.8361, 0.8411, 0.8497, 0.8411, 0.8478, 0.7163, 0.843, 0.9803, 0.8349, 0.9803, 0.8269, 0.9803, 0.8219, 0.9803, 0.8219, 0.9803, 0.8269, 0.9803, 0.8349, 0.9803, 0.843, 0.9803, 0.848, 0.9803, 0.848, 0.9803, 0.8349, 0.9596, 0.8224, 0.9596, 0.8269, 0.9803, 0.8349, 0.9803, 0.8224, 0.9596, 0.8146, 0.9596, 0.8219, 0.9803, 0.8269, 0.9803, 0.8146, 0.9596, 0.8146, 0.9596, 0.8219, 0.9803, 0.8219, 0.9803, 0.8146, 0.9596, 0.8224, 0.9596, 0.8269, 0.9803, 0.8219, 0.9803, 0.8224, 0.9596, 0.8349, 0.9596, 0.8349, 0.9803, 0.8269, 0.9803, 0.8349, 0.9596, 0.8475, 0.9596, 0.843, 0.9803, 0.8349, 0.9803, 0.8475, 0.9596, 0.8553, 0.9596, 0.848, 0.9803, 0.843, 0.9803, 0.8475, 0.9596, 0.8349, 0.9596, 0.8349, 0.9803, 0.843, 0.9803, 0.8553, 0.9596, 0.8553, 0.9596, 0.848, 0.9803, 0.848, 0.9803, 0.8415, 0.7101, 0.8395, 0.7101, 0.843, 0.388, 0.8444, 0.388, 0.8269, 0.7163, 0.8205, 0.7163, 0.831, 0.7101, 0.833, 0.7101, 0.8374, 0.7163, 0.8269, 0.7163, 0.833, 0.7101, 0.8363, 0.7101, 0.8478, 0.7163, 0.8374, 0.7163, 0.8363, 0.7101, 0.8395, 0.7101, 0.8543, 0.7163, 0.8478, 0.7163, 0.8395, 0.7101, 0.8415, 0.7101, 0.8374, 0.7163, 0.8478, 0.7163, 0.8395, 0.7101, 0.8363, 0.7101, 0.8543, 0.7163, 0.8543, 0.7163, 0.8415, 0.7101, 0.8415, 0.7101, 0.8478, 0.7163, 0.8543, 0.7163, 0.8415, 0.7101, 0.8395, 0.7101, 0.8269, 0.7163, 0.8374, 0.7163, 0.8363, 0.7101, 0.833, 0.7101, 0.8205, 0.7163, 0.8269, 0.7163, 0.833, 0.7101, 0.831, 0.7101, 0.8408, 0.388, 0.843, 0.388, 0.8444, 0.388, 0.8444, 0.388, 0.843, 0.388, 0.8408, 0.388, 0.8385, 0.388, 0.8371, 0.388, 0.8371, 0.388, 0.8385, 0.388, 0.8363, 0.7101, 0.8395, 0.7101, 0.843, 0.388, 0.8408, 0.388, 0.831, 0.7101, 0.831, 0.7101, 0.8371, 0.388, 0.8371, 0.388, 0.8395, 0.7101, 0.8363, 0.7101, 0.8408, 0.388, 0.843, 0.388, 0.8395, 0.7101, 0.8415, 0.7101, 0.8444, 0.388, 0.843, 0.388, 0.831, 0.7101, 0.833, 0.7101, 0.8385, 0.388, 0.8371, 0.388, 0.8363, 0.7101, 0.833, 0.7101, 0.8385, 0.388, 0.8408, 0.388, 0.8415, 0.7101, 0.8415, 0.7101, 0.8444, 0.388, 0.8444, 0.388, 0.833, 0.7101, 0.8363, 0.7101, 0.8408, 0.388, 0.8385, 0.388, 0.833, 0.7101, 0.831, 0.7101, 0.8371, 0.388, 0.8385, 0.388])
me_cylinder.materials.append(mat_material_001)
me_cylinder.use_remesh_fix_poles = True
me_cylinder.use_remesh_preserve_attributes = False
me_cylinder.use_mirror_vertex_groups = False
me_cylinder.update()

# ---- objects
ob_empty = bpy.data.objects.new('Empty', img_spanners_jpg)
ob_plane = bpy.data.objects.new('Plane', me_plane)
ob_plane_001 = bpy.data.objects.new('Plane.001', me_plane_001)
ob_plane_002 = bpy.data.objects.new('Plane.002', me_plane_002)
ob_plane_003 = bpy.data.objects.new('Plane.003', me_plane_003)
ob_cylinder = bpy.data.objects.new('Cylinder', me_cylinder)

# ---- transforms, parenting, visibility, modifiers, constraints
ob_empty.location = (0.0, 0.0, 0.0)
ob_empty.rotation_euler = (1.571, -0.0, -0.0)
ob_empty.empty_display_type = 'IMAGE'
ob_empty.empty_display_size = 5.0
ob_empty.empty_image_depth = 'BACK'
ob_empty.show_empty_image_perspective = False
ob_empty.empty_image_side = 'FRONT'
ob_empty.lineart.crease_threshold = 0.0
ob_plane.location = (-0.3828, -5.658e-08, 0.4211)
ob_plane.rotation_euler = (1.571, -0.0, 0.0)
ob_plane.lineart.crease_threshold = 0.0
ob_plane_001.location = (0.6568, -2.998e-08, 0.2232)
ob_plane_001.rotation_euler = (1.571, -0.0, 0.0)
ob_plane_001.scale = (0.09532, 0.09532, 0.09532)
ob_plane_001.lineart.crease_threshold = 0.0
ob_plane_002.location = (1.099, -3.367e-08, 0.2506)
ob_plane_002.rotation_euler = (1.571, -0.0, 0.0)
ob_plane_002.scale = (0.1082, 0.1082, 0.1082)
ob_plane_002.lineart.crease_threshold = 0.0
ob_plane_003.location = (-2.015, -7.479e-08, 0.5567)
ob_plane_003.rotation_euler = (1.571, -0.0, 0.0)
ob_plane_003.scale = (0.1526, 0.1526, 0.1526)
ob_plane_003.lineart.crease_threshold = 0.0
ob_cylinder.location = (1.725, -1.503e-07, 1.119)
ob_cylinder.scale = (0.159, 0.159, 0.159)
ob_cylinder.lineart.crease_threshold = 0.0

# ---- collection membership
col_collection.objects.link(ob_empty)
col_collection.objects.link(ob_plane)
col_collection.objects.link(ob_plane_001)
col_collection.objects.link(ob_plane_002)
col_collection.objects.link(ob_plane_003)
col_collection.objects.link(ob_cylinder)

# ---- scene / render settings (as saved in the file)
scene.frame_start = 1; scene.frame_end = 250; scene.frame_set(25)
scene.render.engine = 'BLENDER_EEVEE_NEXT'
scene.cycles.use_denoising = False
scene.cycles.samples = 128
scene.cycles.sampling_pattern = 'TABULATED_SOBOL'
scene.cycles.use_adaptive_sampling = False
scene.cycles.use_light_tree = False
scene.view_settings.view_transform = 'Filmic'
bpy.context.view_layer.update()

# ---- added for rendering (the .blend has no active camera and no usable light): camera, sun
cam_auto = bpy.data.cameras.new('AutoCamera')
cam_auto.lens = 50.0
cam_auto.sensor_width = 36.0
cam_auto.clip_end = 1000.0
ob_auto_camera = bpy.data.objects.new('AutoCamera', cam_auto)
scene.collection.objects.link(ob_auto_camera)
ob_auto_camera.location = (4.53865, -5.70344, 3.8498)
ob_auto_camera.rotation_euler = (1.09748, -7.21219e-08, 0.694738)
scene.camera = ob_auto_camera
light_auto_sun = bpy.data.lights.new('AutoSun', 'SUN')
light_auto_sun.energy = 3.0
light_auto_sun.angle = 0.0523599
ob_auto_sun = bpy.data.objects.new('AutoSun', light_auto_sun)
scene.collection.objects.link(ob_auto_sun)
ob_auto_sun.rotation_euler = (0.872665, 0.174533, 0.523599)
bpy.context.view_layer.update()
